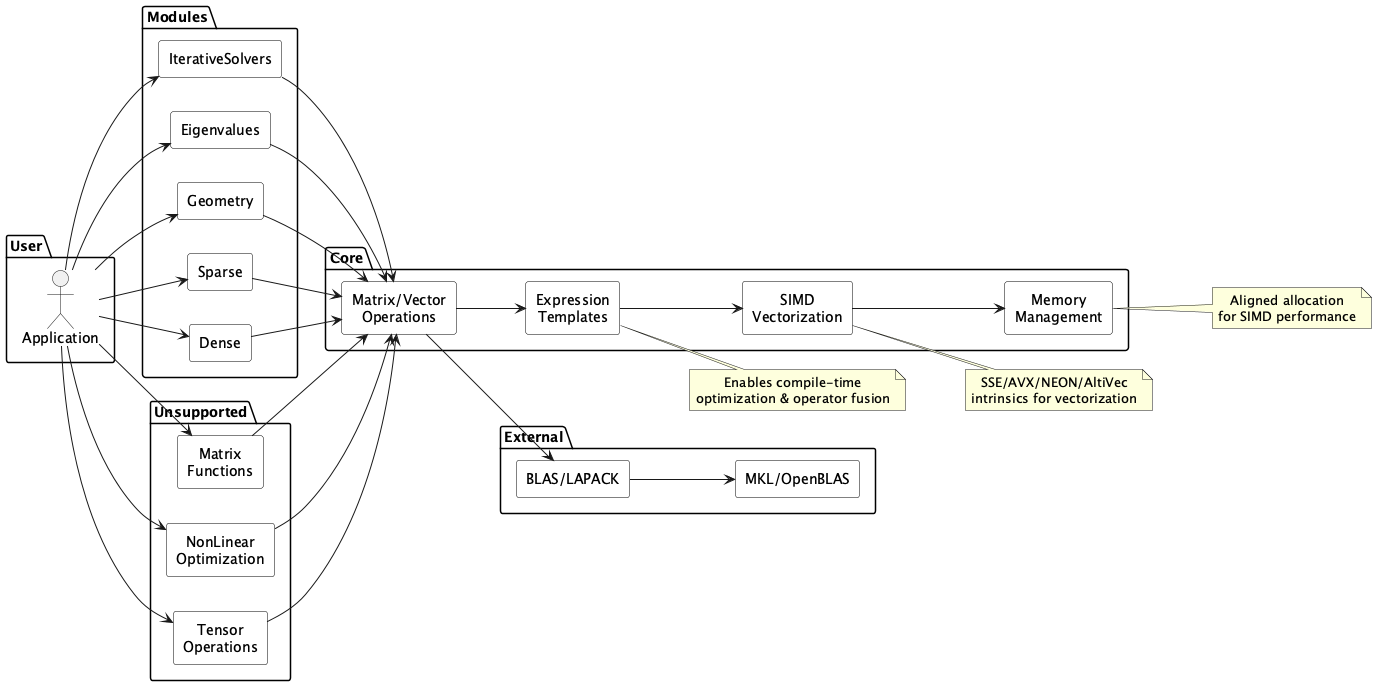

The diagram above was rendered by PlantUML. Its source (embedded in the PNG):
@startuml gpsnmeajp_VirtualMotionTracker
left to right direction
skinparam rectangle {
  BackgroundColor #ffffff
  BorderColor black
  Style roundrect
}
skinparam defaultTextAlignment center

package "Core" {
  rectangle "Matrix/Vector\nOperations" as MatrixOps
  rectangle "Expression\nTemplates" as ExprTemplates
  rectangle "SIMD\nVectorization" as SIMD
  rectangle "Memory\nManagement" as Memory
  MatrixOps --> ExprTemplates
  ExprTemplates --> SIMD
  SIMD --> Memory
}

package "Modules" {
  rectangle "Dense" as Dense
  rectangle "Sparse" as Sparse
  rectangle "Geometry" as Geometry
  rectangle "Eigenvalues" as Eigenvalues
  rectangle "IterativeSolvers" as IterativeSolvers
  Dense --> MatrixOps
  Sparse --> MatrixOps
  Geometry --> MatrixOps
  Eigenvalues --> MatrixOps
  IterativeSolvers --> MatrixOps
}

package "External" {
  rectangle "BLAS/LAPACK" as BLAS
  rectangle "MKL/OpenBLAS" as MKL
  BLAS --> MKL
  MatrixOps --> BLAS
}

package "Unsupported" {
  rectangle "Tensor\nOperations" as Tensor
  rectangle "NonLinear\nOptimization" as NonLinear
  rectangle "Matrix\nFunctions" as MatrixFuncs
  Tensor --> MatrixOps
  NonLinear --> MatrixOps
  MatrixFuncs --> MatrixOps
}

package "User" {
  actor "Application"
  Application --> Dense
  Application --> Sparse
  Application --> Geometry
  Application --> Eigenvalues
  Application --> IterativeSolvers
  Application --> Tensor
  Application --> NonLinear
  Application --> MatrixFuncs
}

note right of ExprTemplates
  Enables compile-time
  optimization & operator fusion
end note

note right of SIMD
  SSE/AVX/NEON/AltiVec
  intrinsics for vectorization
end note

note right of Memory
  Aligned allocation
  for SIMD performance
end note
@enduml